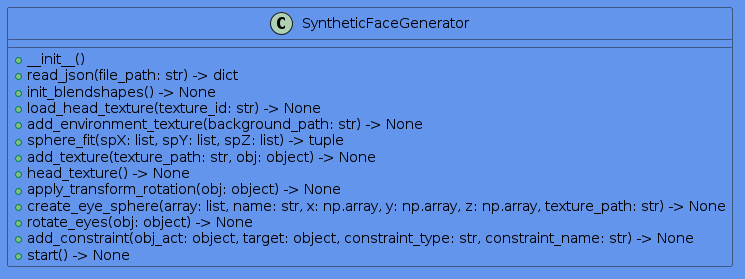

The diagram above was rendered by PlantUML. Its source (embedded in the PNG):
@startuml


skinparam backgroundColor  CornflowerBlue

skinparam minClassWidth 125
skinparam nodesep 10
skinparam ranksep 10
skinparam classFontColor black
skinparam classFontName Aapex

skinparam class {
BackgroundColor CornflowerBlue
}

class SyntheticFaceGenerator {

  
  +__init__()
  +read_json(file_path: str) -> dict
  +init_blendshapes() -> None
  +load_head_texture(texture_id: str) -> None
  +add_environment_texture(background_path: str) -> None
  +sphere_fit(spX: list, spY: list, spZ: list) -> tuple
  +add_texture(texture_path: str, obj: object) -> None
  +head_texture() -> None
  +apply_transform_rotation(obj: object) -> None
  +create_eye_sphere(array: list, name: str, x: np.array, y: np.array, z: np.array, texture_path: str) -> None
  +rotate_eyes(obj: object) -> None
  +add_constraint(obj_act: object, target: object, constraint_type: str, constraint_name: str) -> None
  +start() -> None
}
@enduml